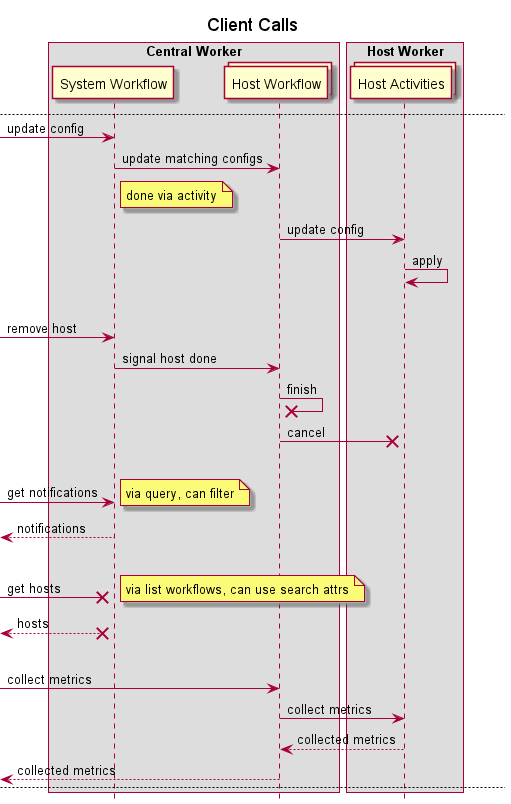

The diagram above was rendered by PlantUML. Its source (embedded in the PNG):
@startuml
hide footbox
box "Central Worker"
participant "System Workflow" as SysWorkflow
collections "Host Workflow" as HostWorkflow
end box
box "Host Worker"
collections "Host Activities" as HostActivities
end box

title System Startup

[-> SysWorkflow : start
SysWorkflow -> SysWorkflow : run forever

newpage Host Startup

SysWorkflow <-] : request config
SysWorkflow -->] : provide config
HostActivities <-o] : start worker
HostWorkflow <-] : signal-with-start
note over HostWorkflow, HostActivities: start has search attrs, signal contains\nconfig and worker task queue
alt first start
  HostWorkflow -> SysWorkflow : signal started
else already running
  HostWorkflow -> HostActivities : cancel old worker
  HostActivities x--> HostWorkflow : cancel complete
end
HostWorkflow -> HostActivities : start
note over HostWorkflow, HostActivities: no retry, short schedule-to-start
HostActivities -> HostActivities : run forever

newpage Host Failure

HostActivities x-> HostWorkflow : activity failure
HostWorkflow -> SysWorkflow : signal failed
HostWorkflow ->x HostWorkflow : fail
[<- SysWorkflow : start custom\nalert workflow

newpage Client Calls

[-> SysWorkflow : update config
SysWorkflow -> HostWorkflow : update matching configs
note right of SysWorkflow: done via activity
HostWorkflow -> HostActivities : update config
HostActivities -> HostActivities : apply
|||
[-> SysWorkflow : remove host
SysWorkflow -> HostWorkflow : signal host done
HostWorkflow ->x HostWorkflow : finish
HostWorkflow ->x HostActivities : cancel
|||
[-> SysWorkflow : get notifications
note right : via query, can filter
[<-- SysWorkflow : notifications
|||
[->x SysWorkflow : get hosts
note right : via list workflows, can use search attrs
[<--x SysWorkflow : hosts
|||
[-> HostWorkflow : collect metrics
HostWorkflow -> HostActivities : collect metrics
HostActivities --> HostWorkflow : collected metrics
[<-- HostWorkflow : collected metrics

newpage Alert Status Change

HostActivities -> SysWorkflow : signal alert status change
[<- SysWorkflow : start custom\nalert workflow

newpage Host Continue As New

HostWorkflow -> HostActivities : cancel
HostActivities x--> HostWorkflow : serialized state
HostWorkflow x-> HostWorkflow : continue as new
HostWorkflow -> HostActivities : start with\nserialized state
HostActivities -> HostActivities : run forever

@enduml